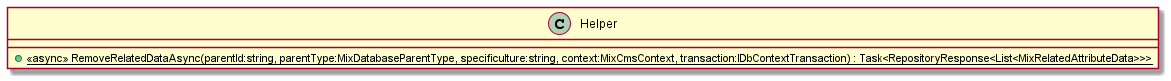

The diagram above was rendered by PlantUML. Its source (embedded in the PNG):
@startuml
class Helper {
    + {static} <<async>> RemoveRelatedDataAsync(parentId:string, parentType:MixDatabaseParentType, specificulture:string, context:MixCmsContext, transaction:IDbContextTransaction) : Task<RepositoryResponse<List<MixRelatedAttributeData>>>
}
@enduml